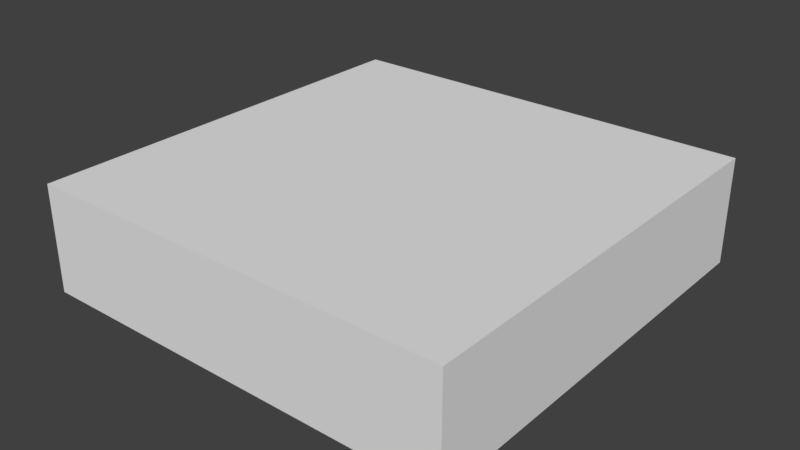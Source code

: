 # Source: PortalPlane.blend  (saved by Blender 2.78.0; exported with 4.5.12 LTS)
import bpy
from mathutils import Matrix  # noqa: F401  (used for matrix-valued properties, if any)

bpy.ops.wm.read_factory_settings(use_empty=True)
scene = bpy.context.scene
scene.name = 'Scene'

# ---- collections
col_collection_1 = bpy.data.collections.new('Collection 1'); scene.collection.children.link(col_collection_1)

# ---- world
world_world = bpy.data.worlds.new('World'); scene.world = world_world
world_world.color = (0.05088, 0.05088, 0.05088)
world_world.use_sun_shadow = False
world_world.sun_shadow_jitter_overblur = 0.0
world_world.cycles.sampling_method = 'MANUAL'

# ---- meshes
me_plane_001 = bpy.data.meshes.new('Plane.001')
me_plane_001.from_pydata([(-1.0, 1.0, 0.5), (1.0, 1.0, 0.5), (-1.0, -1.0, 0.5), (1.0, -1.0, 0.5), (-1.0, -1.0, -3.258e-07), (-1.0, 1.0, 3.258e-07), (1.0, 1.0, 3.258e-07), (1.0, -1.0, -3.258e-07)], [], [(0, 1, 3, 2), (2, 4, 5, 0), (3, 7, 4, 2), (0, 5, 6, 1), (1, 6, 7, 3)])
_uv = me_plane_001.uv_layers.new(name='UVMap')
_uv.uv.foreach_set('vector', [0.1732, 0.2326, 0.6942, 0.2479, 0.7324, 0.7674, 0.2114, 0.7521, 0.2114, 0.7521, 9.547e-05, 0.9154, 9.514e-05, 9.514e-05, 0.1732, 0.2326, 0.7324, 0.7674, 0.9055, 0.9999, 9.547e-05, 0.9154, 0.2114, 0.7521, 0.1732, 0.2326, 9.514e-05, 9.514e-05, 0.9055, 0.08465, 0.6942, 0.2479, 0.6942, 0.2479, 0.9055, 0.08465, 0.9055, 0.9999, 0.7324, 0.7674])
me_plane_001.use_remesh_preserve_volume = False
me_plane_001.use_remesh_preserve_attributes = False
me_plane_001.use_mirror_vertex_groups = False
me_plane_001.update()
me_plane = bpy.data.meshes.new('Plane')
me_plane.from_pydata([(-1.0, 1.0, 3.258e-07), (1.0, 1.0, 3.258e-07), (-1.0, -1.0, -3.258e-07), (1.0, -1.0, -3.258e-07)], [], [(0, 1, 3, 2)])
_uv = me_plane.uv_layers.new(name='UVMap')
_uv.uv.foreach_set('vector', [0.0001, 0.0001001, 0.9999, 9.998e-05, 0.9999, 0.9999, 9.998e-05, 0.9999])
me_plane.use_remesh_preserve_volume = False
me_plane.use_remesh_preserve_attributes = False
me_plane.use_mirror_vertex_groups = False
me_plane.update()

# ---- objects
ob_box = bpy.data.objects.new('Box', me_plane_001)
ob_plane = bpy.data.objects.new('Plane', me_plane)

# ---- transforms, parenting, visibility, modifiers, constraints
ob_box.location = (0.0, 0.0, 0.0)
ob_box.lineart.crease_threshold = 0.0
ob_plane.location = (0.0, 0.0, 0.0)
ob_plane.lineart.crease_threshold = 0.0

# ---- collection membership
col_collection_1.objects.link(ob_box)
col_collection_1.objects.link(ob_plane)

# ---- scene / render settings (as saved in the file)
scene.frame_start = 1; scene.frame_end = 250; scene.frame_set(1)
scene.render.engine = 'BLENDER_EEVEE_NEXT'
scene.render.resolution_percentage = 50
scene.render.dither_intensity = 0.0
scene.cycles.use_denoising = False
scene.cycles.samples = 128
scene.cycles.sampling_pattern = 'TABULATED_SOBOL'
scene.cycles.light_sampling_threshold = 0.0
scene.cycles.use_adaptive_sampling = False
scene.cycles.use_light_tree = False
scene.cycles.blur_glossy = 0.0
scene.cycles.sample_clamp_indirect = 0.0
scene.view_settings.view_transform = 'Standard'
bpy.context.view_layer.update()

# ---- added for rendering (the .blend has no active camera and no usable light): camera, sun
cam_auto = bpy.data.cameras.new('AutoCamera')
cam_auto.lens = 50.0
cam_auto.sensor_width = 36.0
cam_auto.clip_end = 1000.0
ob_auto_camera = bpy.data.objects.new('AutoCamera', cam_auto)
scene.collection.objects.link(ob_auto_camera)
ob_auto_camera.location = (2.65751, -3.18901, 2.376)
ob_auto_camera.rotation_euler = (1.09748, -7.21219e-08, 0.694738)
scene.camera = ob_auto_camera
light_auto_sun = bpy.data.lights.new('AutoSun', 'SUN')
light_auto_sun.energy = 3.0
light_auto_sun.angle = 0.0523599
ob_auto_sun = bpy.data.objects.new('AutoSun', light_auto_sun)
scene.collection.objects.link(ob_auto_sun)
ob_auto_sun.rotation_euler = (0.872665, 0.174533, 0.523599)
bpy.context.view_layer.update()
